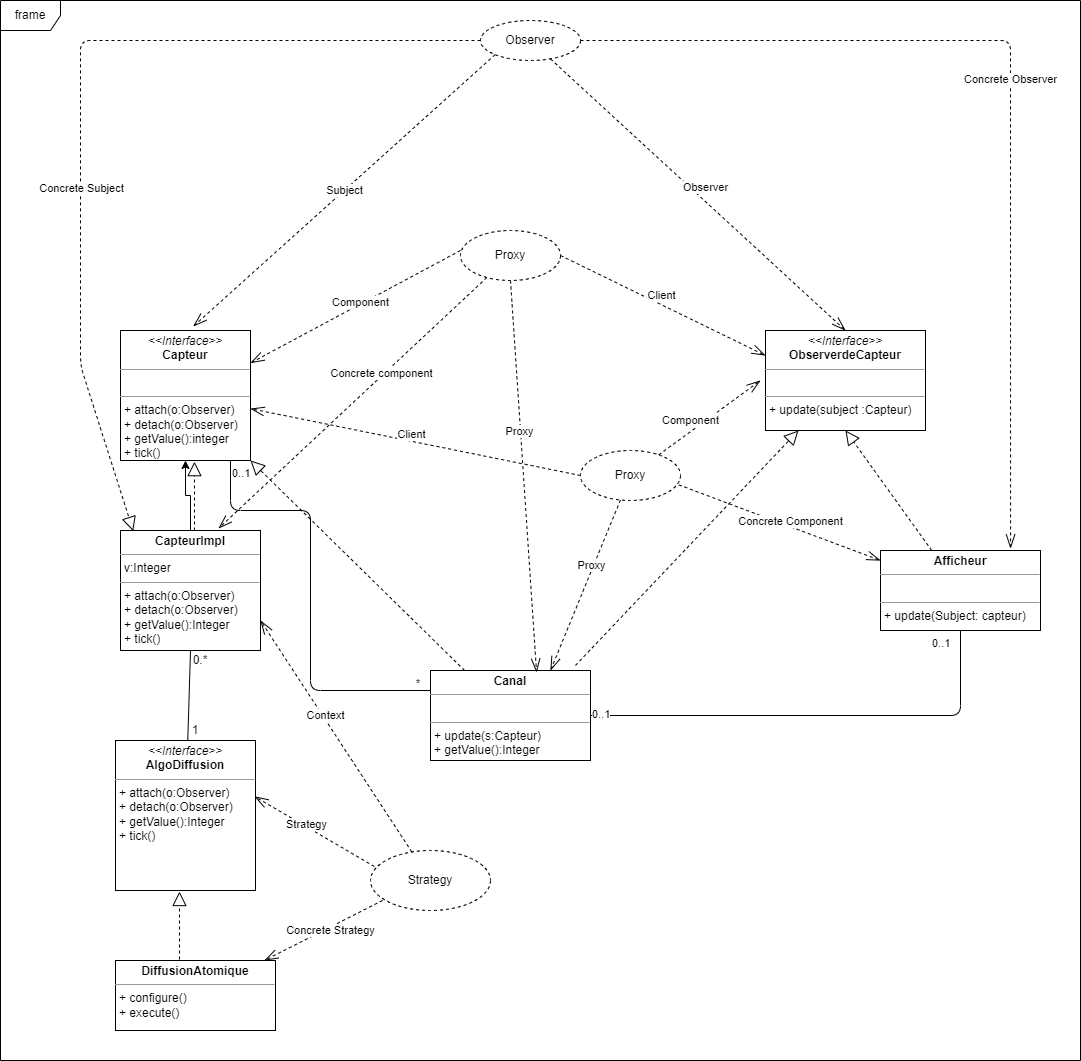

The diagram above was exported from draw.io. Its source (the exported page's mxGraphModel, read from the mxfile embedded in the PNG):
<mxGraphModel dx="1888" dy="1647" grid="1" gridSize="10" guides="1" tooltips="1" connect="1" arrows="1" fold="1" page="1" pageScale="1" pageWidth="850" pageHeight="1100" background="#ffffff" math="0" shadow="0">
  <root>
    <mxCell id="0" />
    <mxCell id="1" parent="0" />
    <mxCell id="ptlp07vvEmKKb9u5LItV-1" value="frame" style="shape=umlFrame;whiteSpace=wrap;html=1;" parent="1" vertex="1">
      <mxGeometry x="-40" y="-80" width="1080" height="1060" as="geometry" />
    </mxCell>
    <mxCell id="ptlp07vvEmKKb9u5LItV-5" value="&lt;p style=&quot;margin: 0px ; margin-top: 4px ; text-align: center&quot;&gt;&lt;i&gt;&amp;lt;&amp;lt;Interface&amp;gt;&amp;gt;&lt;/i&gt;&lt;br&gt;&lt;b&gt;Capteur&lt;/b&gt;&lt;/p&gt;&lt;hr size=&quot;1&quot;&gt;&lt;p style=&quot;margin: 0px ; margin-left: 4px&quot;&gt;&lt;br&gt;&lt;/p&gt;&lt;hr size=&quot;1&quot;&gt;&lt;p style=&quot;margin: 0px ; margin-left: 4px&quot;&gt;+ attach(o:Observer)&lt;br&gt;&lt;span&gt;+ detach(o:Observer)&lt;br&gt;&lt;/span&gt;+ getValue():integer&lt;br&gt;+ tick()&lt;/p&gt;&lt;p style=&quot;margin: 0px ; margin-left: 4px&quot;&gt;&lt;br&gt;&lt;/p&gt;&lt;p style=&quot;margin: 0px ; margin-left: 4px&quot;&gt;&lt;br&gt;&lt;/p&gt;" style="verticalAlign=top;align=left;overflow=fill;fontSize=12;fontFamily=Helvetica;html=1;" parent="1" vertex="1">
      <mxGeometry x="80" y="250" width="130" height="130" as="geometry" />
    </mxCell>
    <mxCell id="qeb08OLW9i3ZUylNTOXs-8" value="&lt;p style=&quot;margin: 0px ; margin-top: 4px ; text-align: center&quot;&gt;&lt;i&gt;&amp;lt;&amp;lt;Interface&amp;gt;&amp;gt;&lt;/i&gt;&lt;br&gt;&lt;b&gt;ObserverdeCapteur&lt;/b&gt;&lt;/p&gt;&lt;hr size=&quot;1&quot;&gt;&lt;p style=&quot;margin: 0px ; margin-left: 4px&quot;&gt;&lt;br&gt;&lt;/p&gt;&lt;hr size=&quot;1&quot;&gt;&lt;p style=&quot;margin: 0px ; margin-left: 4px&quot;&gt;+ update(subject :Capteur)&lt;br&gt;&lt;/p&gt;" style="verticalAlign=top;align=left;overflow=fill;fontSize=12;fontFamily=Helvetica;html=1;" parent="1" vertex="1">
      <mxGeometry x="725" y="250" width="160" height="100" as="geometry" />
    </mxCell>
    <mxCell id="vx4Bv7wd_n6BH2stc31w-1" value="" style="edgeStyle=orthogonalEdgeStyle;rounded=0;orthogonalLoop=1;jettySize=auto;html=1;" parent="1" source="ptlp07vvEmKKb9u5LItV-10" target="ptlp07vvEmKKb9u5LItV-5" edge="1">
      <mxGeometry relative="1" as="geometry" />
    </mxCell>
    <mxCell id="ptlp07vvEmKKb9u5LItV-10" value="&lt;p style=&quot;margin: 0px ; margin-top: 4px ; text-align: center&quot;&gt;&lt;b&gt;CapteurImpl&lt;/b&gt;&lt;/p&gt;&lt;hr size=&quot;1&quot;&gt;&lt;p style=&quot;margin: 0px ; margin-left: 4px&quot;&gt;v:Integer&lt;/p&gt;&lt;hr size=&quot;1&quot;&gt;&lt;p style=&quot;margin: 0px ; margin-left: 4px&quot;&gt;+ attach(o:Observer)&lt;br&gt;+ detach(o:Observer)&lt;/p&gt;&lt;p style=&quot;margin: 0px ; margin-left: 4px&quot;&gt;+ getValue():Integer&lt;br&gt;&lt;/p&gt;&lt;p style=&quot;margin: 0px ; margin-left: 4px&quot;&gt;+ tick()&lt;br&gt;&lt;/p&gt;" style="verticalAlign=top;align=left;overflow=fill;fontSize=12;fontFamily=Helvetica;html=1;" parent="1" vertex="1">
      <mxGeometry x="80" y="450" width="140" height="120" as="geometry" />
    </mxCell>
    <mxCell id="qeb08OLW9i3ZUylNTOXs-10" value="&lt;p style=&quot;margin: 0px ; margin-top: 4px ; text-align: center&quot;&gt;&lt;b&gt;Canal&lt;/b&gt;&lt;/p&gt;&lt;hr size=&quot;1&quot;&gt;&lt;p style=&quot;margin: 0px ; margin-left: 4px&quot;&gt;&lt;br&gt;&lt;/p&gt;&lt;hr size=&quot;1&quot;&gt;&lt;p style=&quot;margin: 0px ; margin-left: 4px&quot;&gt;+ update(s:Capteur)&lt;br&gt;+ getValue():Integer&lt;/p&gt;" style="verticalAlign=top;align=left;overflow=fill;fontSize=12;fontFamily=Helvetica;html=1;" parent="1" vertex="1">
      <mxGeometry x="390" y="590" width="160" height="90" as="geometry" />
    </mxCell>
    <mxCell id="ptlp07vvEmKKb9u5LItV-11" value="" style="endArrow=block;dashed=1;endFill=0;endSize=12;html=1;entryX=0.569;entryY=1.009;entryDx=0;entryDy=0;entryPerimeter=0;" parent="1" target="ptlp07vvEmKKb9u5LItV-5" edge="1">
      <mxGeometry width="160" relative="1" as="geometry">
        <mxPoint x="154" y="450" as="sourcePoint" />
        <mxPoint x="270" y="420" as="targetPoint" />
        <Array as="points">
          <mxPoint x="154" y="450" />
        </Array>
      </mxGeometry>
    </mxCell>
    <mxCell id="qeb08OLW9i3ZUylNTOXs-11" value="&lt;p style=&quot;margin: 0px ; margin-top: 4px ; text-align: center&quot;&gt;&lt;b&gt;Afficheur&lt;/b&gt;&lt;/p&gt;&lt;hr size=&quot;1&quot;&gt;&lt;p style=&quot;margin: 0px ; margin-left: 4px&quot;&gt;&lt;br&gt;&lt;/p&gt;&lt;hr size=&quot;1&quot;&gt;&lt;p style=&quot;margin: 0px ; margin-left: 4px&quot;&gt;+ update(Subject: capteur)&lt;/p&gt;" style="verticalAlign=top;align=left;overflow=fill;fontSize=12;fontFamily=Helvetica;html=1;" parent="1" vertex="1">
      <mxGeometry x="840" y="470" width="160" height="80" as="geometry" />
    </mxCell>
    <mxCell id="jLHqnBf3Yz1WGr5FcfYu-1" value="&lt;p style=&quot;margin: 0px ; margin-top: 4px ; text-align: center&quot;&gt;&lt;b&gt;DiffusionAtomique&lt;/b&gt;&lt;/p&gt;&lt;hr size=&quot;1&quot;&gt;&lt;p style=&quot;margin: 0px ; margin-left: 4px&quot;&gt;+ configure()&lt;br&gt;+ execute()&lt;/p&gt;" style="verticalAlign=top;align=left;overflow=fill;fontSize=12;fontFamily=Helvetica;html=1;" parent="1" vertex="1">
      <mxGeometry x="75" y="880" width="160" height="70" as="geometry" />
    </mxCell>
    <mxCell id="md1cal-Bq1oKztqOqI5Q-2" value="" style="endArrow=block;dashed=1;endFill=0;endSize=12;html=1;entryX=0.5;entryY=1;entryDx=0;entryDy=0;" parent="1" source="qeb08OLW9i3ZUylNTOXs-11" target="qeb08OLW9i3ZUylNTOXs-8" edge="1">
      <mxGeometry width="160" relative="1" as="geometry">
        <mxPoint x="510" y="440" as="sourcePoint" />
        <mxPoint x="670" y="440" as="targetPoint" />
      </mxGeometry>
    </mxCell>
    <mxCell id="md1cal-Bq1oKztqOqI5Q-3" value="Observer" style="ellipse;whiteSpace=wrap;html=1;dashed=1;" parent="1" vertex="1">
      <mxGeometry x="440" y="-60" width="100" height="40" as="geometry" />
    </mxCell>
    <mxCell id="QMBamH0Z1JRzXgogUOjX-1" style="edgeStyle=none;rounded=0;orthogonalLoop=1;jettySize=auto;html=1;entryX=0.5;entryY=1;entryDx=0;entryDy=0;endArrow=none;endFill=0;" parent="1" source="jLHqnBf3Yz1WGr5FcfYu-2" target="ptlp07vvEmKKb9u5LItV-10" edge="1">
      <mxGeometry relative="1" as="geometry" />
    </mxCell>
    <mxCell id="jLHqnBf3Yz1WGr5FcfYu-2" value="&lt;p style=&quot;margin: 0px ; margin-top: 4px ; text-align: center&quot;&gt;&lt;i&gt;&amp;lt;&amp;lt;Interface&amp;gt;&amp;gt;&lt;/i&gt;&lt;br&gt;&lt;b&gt;AlgoDiffusion&lt;/b&gt;&lt;/p&gt;&lt;hr size=&quot;1&quot;&gt;&lt;p style=&quot;margin: 0px ; margin-left: 4px&quot;&gt;+ attach(o:Observer)&lt;br&gt;+ detach(o:Observer)&lt;/p&gt;&lt;p style=&quot;margin: 0px ; margin-left: 4px&quot;&gt;+ getValue():Integer&lt;br&gt;&lt;/p&gt;&lt;p style=&quot;margin: 0px ; margin-left: 4px&quot;&gt;+ tick()&lt;br&gt;&lt;/p&gt;" style="verticalAlign=top;align=left;overflow=fill;fontSize=12;fontFamily=Helvetica;html=1;" parent="1" vertex="1">
      <mxGeometry x="75" y="660" width="140" height="150" as="geometry" />
    </mxCell>
    <mxCell id="md1cal-Bq1oKztqOqI5Q-5" value="Observer" style="endArrow=openThin;dashed=1;endFill=0;endSize=12;html=1;entryX=0.5;entryY=0;entryDx=0;entryDy=0;" parent="1" source="md1cal-Bq1oKztqOqI5Q-3" target="qeb08OLW9i3ZUylNTOXs-8" edge="1">
      <mxGeometry y="10" width="160" relative="1" as="geometry">
        <mxPoint x="500" y="-40" as="sourcePoint" />
        <mxPoint x="805" y="70" as="targetPoint" />
        <Array as="points" />
        <mxPoint as="offset" />
      </mxGeometry>
    </mxCell>
    <mxCell id="md1cal-Bq1oKztqOqI5Q-7" value="Concrete Observer" style="endArrow=openThin;dashed=1;endFill=0;endSize=12;html=1;entryX=0.813;entryY=-0.025;entryDx=0;entryDy=0;entryPerimeter=0;exitX=1;exitY=0.5;exitDx=0;exitDy=0;" parent="1" source="md1cal-Bq1oKztqOqI5Q-3" target="qeb08OLW9i3ZUylNTOXs-11" edge="1">
      <mxGeometry width="160" relative="1" as="geometry">
        <mxPoint x="600" y="-40.5" as="sourcePoint" />
        <mxPoint x="760" y="-40" as="targetPoint" />
        <Array as="points">
          <mxPoint x="970" y="-40" />
        </Array>
      </mxGeometry>
    </mxCell>
    <mxCell id="md1cal-Bq1oKztqOqI5Q-8" value="Subject" style="endArrow=openThin;dashed=1;endFill=0;endSize=12;html=1;exitX=0;exitY=1;exitDx=0;exitDy=0;entryX=0.56;entryY=-0.032;entryDx=0;entryDy=0;entryPerimeter=0;" parent="1" source="md1cal-Bq1oKztqOqI5Q-3" target="ptlp07vvEmKKb9u5LItV-5" edge="1">
      <mxGeometry width="160" relative="1" as="geometry">
        <mxPoint x="250" y="110" as="sourcePoint" />
        <mxPoint x="152.01999999999998" y="58.01999999999998" as="targetPoint" />
      </mxGeometry>
    </mxCell>
    <mxCell id="md1cal-Bq1oKztqOqI5Q-9" value="" style="endArrow=block;dashed=1;endFill=0;endSize=12;html=1;entryX=0.091;entryY=0.005;entryDx=0;entryDy=0;entryPerimeter=0;exitX=0;exitY=0.5;exitDx=0;exitDy=0;" parent="1" source="md1cal-Bq1oKztqOqI5Q-3" target="ptlp07vvEmKKb9u5LItV-10" edge="1">
      <mxGeometry width="160" relative="1" as="geometry">
        <mxPoint x="330" y="110" as="sourcePoint" />
        <mxPoint x="490" y="110" as="targetPoint" />
        <Array as="points">
          <mxPoint x="40" y="-40" />
          <mxPoint x="40" y="285" />
        </Array>
      </mxGeometry>
    </mxCell>
    <mxCell id="md1cal-Bq1oKztqOqI5Q-10" value="Concrete Subject&lt;br&gt;" style="edgeLabel;html=1;align=center;verticalAlign=middle;resizable=0;points=[];" parent="md1cal-Bq1oKztqOqI5Q-9" vertex="1" connectable="0">
      <mxGeometry x="0.0499" y="75" relative="1" as="geometry">
        <mxPoint x="-75" y="75" as="offset" />
      </mxGeometry>
    </mxCell>
    <mxCell id="qD6rdOBeo0VUwJiIt4YJ-5" value="Strategy" style="ellipse;whiteSpace=wrap;html=1;dashed=1;" parent="1" vertex="1">
      <mxGeometry x="330" y="770" width="120" height="60" as="geometry" />
    </mxCell>
    <mxCell id="qD6rdOBeo0VUwJiIt4YJ-8" value="" style="endArrow=block;dashed=1;endFill=0;endSize=12;html=1;exitX=0.4;exitY=-0.014;exitDx=0;exitDy=0;exitPerimeter=0;entryX=0.457;entryY=1.007;entryDx=0;entryDy=0;entryPerimeter=0;" parent="1" source="jLHqnBf3Yz1WGr5FcfYu-1" target="jLHqnBf3Yz1WGr5FcfYu-2" edge="1">
      <mxGeometry width="160" relative="1" as="geometry">
        <mxPoint x="110" y="860" as="sourcePoint" />
        <mxPoint x="142" y="810" as="targetPoint" />
      </mxGeometry>
    </mxCell>
    <mxCell id="qD6rdOBeo0VUwJiIt4YJ-9" value="Concrete Strategy" style="endArrow=openThin;dashed=1;endFill=0;endSize=12;html=1;exitX=0.1;exitY=0.833;exitDx=0;exitDy=0;exitPerimeter=0;" parent="1" source="qD6rdOBeo0VUwJiIt4YJ-5" target="jLHqnBf3Yz1WGr5FcfYu-1" edge="1">
      <mxGeometry x="-0.0949" y="3" width="160" relative="1" as="geometry">
        <mxPoint x="330" y="810" as="sourcePoint" />
        <mxPoint x="505" y="799.5" as="targetPoint" />
        <mxPoint as="offset" />
      </mxGeometry>
    </mxCell>
    <mxCell id="qD6rdOBeo0VUwJiIt4YJ-10" value="" style="endArrow=openThin;dashed=1;endFill=0;endSize=12;html=1;entryX=1;entryY=0.75;entryDx=0;entryDy=0;" parent="1" source="qD6rdOBeo0VUwJiIt4YJ-5" target="ptlp07vvEmKKb9u5LItV-10" edge="1">
      <mxGeometry x="-0.195" y="-13" width="160" relative="1" as="geometry">
        <mxPoint x="358.12" y="720" as="sourcePoint" />
        <mxPoint x="240.00023573984424" y="780.02" as="targetPoint" />
        <mxPoint as="offset" />
      </mxGeometry>
    </mxCell>
    <mxCell id="qD6rdOBeo0VUwJiIt4YJ-12" value="Context" style="edgeLabel;html=1;align=center;verticalAlign=middle;resizable=0;points=[];" parent="qD6rdOBeo0VUwJiIt4YJ-10" connectable="0" vertex="1">
      <mxGeometry x="0.1718" y="-2" relative="1" as="geometry">
        <mxPoint as="offset" />
      </mxGeometry>
    </mxCell>
    <mxCell id="md1cal-Bq1oKztqOqI5Q-21" value="Proxy" style="ellipse;whiteSpace=wrap;html=1;dashed=1;" parent="1" vertex="1">
      <mxGeometry x="420" y="150" width="100" height="50" as="geometry" />
    </mxCell>
    <mxCell id="md1cal-Bq1oKztqOqI5Q-23" value="" style="endArrow=openThin;dashed=1;endFill=0;endSize=12;html=1;exitX=1;exitY=0.5;exitDx=0;exitDy=0;entryX=0;entryY=0.25;entryDx=0;entryDy=0;" parent="1" source="md1cal-Bq1oKztqOqI5Q-21" target="qeb08OLW9i3ZUylNTOXs-8" edge="1">
      <mxGeometry width="160" relative="1" as="geometry">
        <mxPoint x="340" y="290" as="sourcePoint" />
        <mxPoint x="500" y="290" as="targetPoint" />
      </mxGeometry>
    </mxCell>
    <mxCell id="md1cal-Bq1oKztqOqI5Q-24" value="Client" style="edgeLabel;html=1;align=center;verticalAlign=middle;resizable=0;points=[];" parent="md1cal-Bq1oKztqOqI5Q-23" vertex="1" connectable="0">
      <mxGeometry x="-0.2196" relative="1" as="geometry">
        <mxPoint x="20.01" as="offset" />
      </mxGeometry>
    </mxCell>
    <mxCell id="md1cal-Bq1oKztqOqI5Q-26" value="" style="endArrow=openThin;dashed=1;endFill=0;endSize=12;html=1;exitX=1;exitY=0.5;exitDx=0;exitDy=0;entryX=1;entryY=0.25;entryDx=0;entryDy=0;" parent="1" target="ptlp07vvEmKKb9u5LItV-5" edge="1">
      <mxGeometry width="160" relative="1" as="geometry">
        <mxPoint x="420" y="170" as="sourcePoint" />
        <mxPoint x="625" y="270" as="targetPoint" />
      </mxGeometry>
    </mxCell>
    <mxCell id="md1cal-Bq1oKztqOqI5Q-27" value="Component" style="edgeLabel;html=1;align=center;verticalAlign=middle;resizable=0;points=[];" parent="md1cal-Bq1oKztqOqI5Q-26" vertex="1" connectable="0">
      <mxGeometry x="-0.2196" relative="1" as="geometry">
        <mxPoint x="-18.109999999999996" y="8.08" as="offset" />
      </mxGeometry>
    </mxCell>
    <mxCell id="qD6rdOBeo0VUwJiIt4YJ-13" value="" style="endArrow=openThin;dashed=1;endFill=0;endSize=12;html=1;exitX=0.033;exitY=0.267;exitDx=0;exitDy=0;exitPerimeter=0;entryX=0.993;entryY=0.373;entryDx=0;entryDy=0;entryPerimeter=0;" parent="1" source="qD6rdOBeo0VUwJiIt4YJ-5" target="jLHqnBf3Yz1WGr5FcfYu-2" edge="1">
      <mxGeometry x="-0.195" y="-13" width="160" relative="1" as="geometry">
        <mxPoint x="351.3556686215502" y="931.4851402447239" as="sourcePoint" />
        <mxPoint x="220" y="720" as="targetPoint" />
        <mxPoint as="offset" />
        <Array as="points" />
      </mxGeometry>
    </mxCell>
    <mxCell id="qD6rdOBeo0VUwJiIt4YJ-14" value="Strategy" style="edgeLabel;html=1;align=center;verticalAlign=middle;resizable=0;points=[];" parent="qD6rdOBeo0VUwJiIt4YJ-13" connectable="0" vertex="1">
      <mxGeometry x="0.1718" y="-2" relative="1" as="geometry">
        <mxPoint as="offset" />
      </mxGeometry>
    </mxCell>
    <mxCell id="md1cal-Bq1oKztqOqI5Q-28" value="" style="endArrow=openThin;dashed=1;endFill=0;endSize=12;html=1;entryX=0.7;entryY=-0.017;entryDx=0;entryDy=0;entryPerimeter=0;" parent="1" source="md1cal-Bq1oKztqOqI5Q-21" target="ptlp07vvEmKKb9u5LItV-10" edge="1">
      <mxGeometry width="160" relative="1" as="geometry">
        <mxPoint x="390" y="330" as="sourcePoint" />
        <mxPoint x="180" y="437.5" as="targetPoint" />
      </mxGeometry>
    </mxCell>
    <mxCell id="md1cal-Bq1oKztqOqI5Q-29" value="Concrete component" style="edgeLabel;html=1;align=center;verticalAlign=middle;resizable=0;points=[];" parent="md1cal-Bq1oKztqOqI5Q-28" vertex="1" connectable="0">
      <mxGeometry x="-0.2196" relative="1" as="geometry">
        <mxPoint x="-1.899999999999995" y="-1.92" as="offset" />
      </mxGeometry>
    </mxCell>
    <mxCell id="md1cal-Bq1oKztqOqI5Q-30" value="" style="endArrow=block;dashed=1;endFill=0;endSize=12;html=1;entryX=0.206;entryY=1;entryDx=0;entryDy=0;entryPerimeter=0;exitX=0.906;exitY=-0.056;exitDx=0;exitDy=0;exitPerimeter=0;" parent="1" source="qeb08OLW9i3ZUylNTOXs-10" target="qeb08OLW9i3ZUylNTOXs-8" edge="1">
      <mxGeometry width="160" relative="1" as="geometry">
        <mxPoint x="340" y="450" as="sourcePoint" />
        <mxPoint x="500" y="450" as="targetPoint" />
      </mxGeometry>
    </mxCell>
    <mxCell id="qD6rdOBeo0VUwJiIt4YJ-21" value="" style="endArrow=none;html=1;endSize=12;startArrow=none;startSize=14;startFill=0;edgeStyle=orthogonalEdgeStyle;endFill=0;" parent="1" source="qeb08OLW9i3ZUylNTOXs-10" target="qeb08OLW9i3ZUylNTOXs-11" edge="1">
      <mxGeometry y="20" relative="1" as="geometry">
        <mxPoint x="355" y="520" as="sourcePoint" />
        <mxPoint x="820" y="520" as="targetPoint" />
        <Array as="points">
          <mxPoint x="920" y="635" />
        </Array>
        <mxPoint as="offset" />
      </mxGeometry>
    </mxCell>
    <mxCell id="qD6rdOBeo0VUwJiIt4YJ-22" value="0..1" style="edgeLabel;resizable=0;html=1;align=left;verticalAlign=top;" parent="qD6rdOBeo0VUwJiIt4YJ-21" connectable="0" vertex="1">
      <mxGeometry x="-1" relative="1" as="geometry">
        <mxPoint y="-14.5" as="offset" />
      </mxGeometry>
    </mxCell>
    <mxCell id="md1cal-Bq1oKztqOqI5Q-33" value="" style="endArrow=openThin;dashed=1;endFill=0;endSize=12;html=1;entryX=0.663;entryY=0.022;entryDx=0;entryDy=0;entryPerimeter=0;exitX=0.5;exitY=1;exitDx=0;exitDy=0;" parent="1" source="md1cal-Bq1oKztqOqI5Q-21" target="qeb08OLW9i3ZUylNTOXs-10" edge="1">
      <mxGeometry width="160" relative="1" as="geometry">
        <mxPoint x="456.3529804837003" y="207.0273606453202" as="sourcePoint" />
        <mxPoint x="188" y="457.96000000000004" as="targetPoint" />
      </mxGeometry>
    </mxCell>
    <mxCell id="md1cal-Bq1oKztqOqI5Q-34" value="Proxy" style="edgeLabel;html=1;align=center;verticalAlign=middle;resizable=0;points=[];" parent="md1cal-Bq1oKztqOqI5Q-33" vertex="1" connectable="0">
      <mxGeometry x="-0.2196" relative="1" as="geometry">
        <mxPoint x="-1.899999999999995" y="-1.92" as="offset" />
      </mxGeometry>
    </mxCell>
    <mxCell id="qD6rdOBeo0VUwJiIt4YJ-24" value="0..1" style="edgeLabel;resizable=0;html=1;align=left;verticalAlign=top;rotation=0;" parent="1" connectable="0" vertex="1">
      <mxGeometry x="890" y="550" as="geometry" />
    </mxCell>
    <mxCell id="qD6rdOBeo0VUwJiIt4YJ-25" value="Proxy" style="ellipse;whiteSpace=wrap;html=1;dashed=1;" parent="1" vertex="1">
      <mxGeometry x="540" y="370" width="100" height="50" as="geometry" />
    </mxCell>
    <mxCell id="qD6rdOBeo0VUwJiIt4YJ-26" value="" style="endArrow=openThin;dashed=1;endFill=0;endSize=12;html=1;exitX=0;exitY=0.5;exitDx=0;exitDy=0;" parent="1" source="qD6rdOBeo0VUwJiIt4YJ-25" target="ptlp07vvEmKKb9u5LItV-5" edge="1">
      <mxGeometry width="160" relative="1" as="geometry">
        <mxPoint x="550" y="360" as="sourcePoint" />
        <mxPoint x="340" y="467.5" as="targetPoint" />
      </mxGeometry>
    </mxCell>
    <mxCell id="qD6rdOBeo0VUwJiIt4YJ-27" value="Client" style="edgeLabel;html=1;align=center;verticalAlign=middle;resizable=0;points=[];" parent="qD6rdOBeo0VUwJiIt4YJ-26" connectable="0" vertex="1">
      <mxGeometry x="-0.2196" relative="1" as="geometry">
        <mxPoint x="-41.3" y="-15.680000000000001" as="offset" />
      </mxGeometry>
    </mxCell>
    <mxCell id="qD6rdOBeo0VUwJiIt4YJ-28" value="" style="endArrow=openThin;dashed=1;endFill=0;endSize=12;html=1;" parent="1" source="qD6rdOBeo0VUwJiIt4YJ-25" edge="1">
      <mxGeometry width="160" relative="1" as="geometry">
        <mxPoint x="775" y="385.19" as="sourcePoint" />
        <mxPoint x="720" y="300" as="targetPoint" />
        <Array as="points" />
      </mxGeometry>
    </mxCell>
    <mxCell id="qD6rdOBeo0VUwJiIt4YJ-29" value="Component" style="edgeLabel;html=1;align=center;verticalAlign=middle;resizable=0;points=[];" parent="qD6rdOBeo0VUwJiIt4YJ-28" connectable="0" vertex="1">
      <mxGeometry x="-0.2196" relative="1" as="geometry">
        <mxPoint x="-7.799999999999995" y="-5.459999999999999" as="offset" />
      </mxGeometry>
    </mxCell>
    <mxCell id="qD6rdOBeo0VUwJiIt4YJ-30" value="" style="endArrow=openThin;dashed=1;endFill=0;endSize=12;html=1;entryX=0.75;entryY=0;entryDx=0;entryDy=0;" parent="1" source="qD6rdOBeo0VUwJiIt4YJ-25" target="qeb08OLW9i3ZUylNTOXs-10" edge="1">
      <mxGeometry width="160" relative="1" as="geometry">
        <mxPoint x="480" y="210" as="sourcePoint" />
        <mxPoint x="506.0799999999999" y="601.98" as="targetPoint" />
      </mxGeometry>
    </mxCell>
    <mxCell id="qD6rdOBeo0VUwJiIt4YJ-31" value="Proxy" style="edgeLabel;html=1;align=center;verticalAlign=middle;resizable=0;points=[];" parent="qD6rdOBeo0VUwJiIt4YJ-30" connectable="0" vertex="1">
      <mxGeometry x="-0.2196" relative="1" as="geometry">
        <mxPoint x="-1.899999999999995" y="-1.92" as="offset" />
      </mxGeometry>
    </mxCell>
    <mxCell id="qD6rdOBeo0VUwJiIt4YJ-37" value="" style="endArrow=block;dashed=1;endFill=0;endSize=12;html=1;entryX=1;entryY=1;entryDx=0;entryDy=0;" parent="1" source="qeb08OLW9i3ZUylNTOXs-10" target="ptlp07vvEmKKb9u5LItV-5" edge="1">
      <mxGeometry width="160" relative="1" as="geometry">
        <mxPoint x="544.96" y="594.96" as="sourcePoint" />
        <mxPoint x="767.96" y="360" as="targetPoint" />
      </mxGeometry>
    </mxCell>
    <mxCell id="qD6rdOBeo0VUwJiIt4YJ-43" value="" style="endArrow=openThin;dashed=1;endFill=0;endSize=12;html=1;" parent="1" target="qeb08OLW9i3ZUylNTOXs-11" edge="1">
      <mxGeometry width="160" relative="1" as="geometry">
        <mxPoint x="638.2341957795984" y="404.36731846875523" as="sourcePoint" />
        <mxPoint x="740" y="330" as="targetPoint" />
        <Array as="points" />
      </mxGeometry>
    </mxCell>
    <mxCell id="qD6rdOBeo0VUwJiIt4YJ-44" value="Concrete Component" style="edgeLabel;html=1;align=center;verticalAlign=middle;resizable=0;points=[];" parent="qD6rdOBeo0VUwJiIt4YJ-43" connectable="0" vertex="1">
      <mxGeometry x="-0.2196" relative="1" as="geometry">
        <mxPoint x="33.11" y="6.15" as="offset" />
      </mxGeometry>
    </mxCell>
    <mxCell id="qD6rdOBeo0VUwJiIt4YJ-49" value="" style="endArrow=none;html=1;endSize=12;startArrow=none;startSize=14;startFill=0;edgeStyle=orthogonalEdgeStyle;endFill=0;" parent="1" source="ptlp07vvEmKKb9u5LItV-5" target="qeb08OLW9i3ZUylNTOXs-10" edge="1">
      <mxGeometry y="20" relative="1" as="geometry">
        <mxPoint x="170" y="390" as="sourcePoint" />
        <mxPoint x="700" y="395.5" as="targetPoint" />
        <Array as="points">
          <mxPoint x="190" y="430" />
          <mxPoint x="270" y="430" />
          <mxPoint x="270" y="610" />
        </Array>
        <mxPoint as="offset" />
      </mxGeometry>
    </mxCell>
    <mxCell id="qD6rdOBeo0VUwJiIt4YJ-50" value="0..1" style="edgeLabel;resizable=0;html=1;align=left;verticalAlign=top;" parent="qD6rdOBeo0VUwJiIt4YJ-49" connectable="0" vertex="1">
      <mxGeometry x="-1" relative="1" as="geometry">
        <mxPoint as="offset" />
      </mxGeometry>
    </mxCell>
    <mxCell id="qD6rdOBeo0VUwJiIt4YJ-51" value="*" style="edgeLabel;resizable=0;html=1;align=right;verticalAlign=top;" parent="qD6rdOBeo0VUwJiIt4YJ-49" connectable="0" vertex="1">
      <mxGeometry x="1" relative="1" as="geometry">
        <mxPoint x="-10.5" y="-20" as="offset" />
      </mxGeometry>
    </mxCell>
    <mxCell id="QMBamH0Z1JRzXgogUOjX-2" value="0.*" style="text;html=1;strokeColor=none;fillColor=none;align=center;verticalAlign=middle;whiteSpace=wrap;rounded=0;" parent="1" vertex="1">
      <mxGeometry x="130" y="565" width="60" height="30" as="geometry" />
    </mxCell>
    <mxCell id="QMBamH0Z1JRzXgogUOjX-3" value="1" style="text;html=1;strokeColor=none;fillColor=none;align=center;verticalAlign=middle;whiteSpace=wrap;rounded=0;" parent="1" vertex="1">
      <mxGeometry x="125" y="635" width="60" height="30" as="geometry" />
    </mxCell>
  </root>
</mxGraphModel>